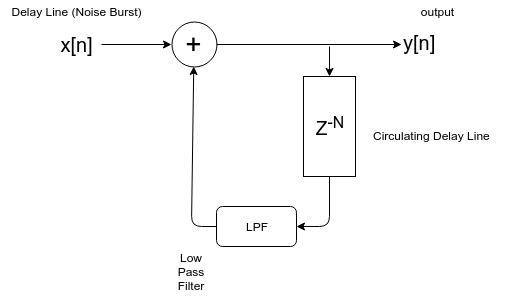

The diagram above was exported from draw.io. Its source (the exported page's mxGraphModel, read from the mxfile embedded in the PNG):
<mxGraphModel dx="880" dy="481" grid="1" gridSize="10" guides="1" tooltips="1" connect="1" arrows="1" fold="1" page="1" pageScale="1" pageWidth="1169" pageHeight="1652" background="#ffffff" math="0" shadow="0">
  <root>
    <mxCell id="0" />
    <mxCell id="1" parent="0" />
    <mxCell id="2" value="&lt;font style=&quot;font-size: 19px&quot;&gt;Z&lt;sup&gt;-N&lt;/sup&gt;&lt;/font&gt;" style="whiteSpace=wrap;html=1;" vertex="1" parent="1">
      <mxGeometry x="352" y="170" width="52" height="100" as="geometry" />
    </mxCell>
    <mxCell id="3" value="LPF" style="rounded=1;whiteSpace=wrap;html=1;" vertex="1" parent="1">
      <mxGeometry x="265" y="300" width="80" height="40" as="geometry" />
    </mxCell>
    <mxCell id="4" value="" style="endArrow=classic;html=1;exitX=0.5;exitY=1;entryX=1;entryY=0.5;" edge="1" source="2" target="3" parent="1">
      <mxGeometry x="345" y="270" width="50" height="50" as="geometry">
        <mxPoint x="388" y="150" as="sourcePoint" />
        <mxPoint x="404" y="320" as="targetPoint" />
        <Array as="points">
          <mxPoint x="378" y="320" />
        </Array>
      </mxGeometry>
    </mxCell>
    <mxCell id="5" value="" style="endArrow=classic;html=1;exitX=0;exitY=0.5;" edge="1" source="3" target="6" parent="1">
      <mxGeometry x="240" y="159.998641571583" width="50" height="50" as="geometry">
        <mxPoint x="220" y="340" as="sourcePoint" />
        <mxPoint x="200" y="300" as="targetPoint" />
        <Array as="points">
          <mxPoint x="240" y="320" />
        </Array>
      </mxGeometry>
    </mxCell>
    <mxCell id="6" value="&lt;font style=&quot;font-size: 28px&quot;&gt;+&lt;/font&gt;" style="ellipse;whiteSpace=wrap;html=1;" vertex="1" parent="1">
      <mxGeometry x="220" y="115" width="45" height="45" as="geometry" />
    </mxCell>
    <mxCell id="7" value="&lt;font style=&quot;font-size: 20px&quot;&gt;x[n]&lt;/font&gt;" style="text;html=1;strokeColor=none;fillColor=none;align=center;verticalAlign=middle;whiteSpace=wrap;overflow=hidden;" vertex="1" parent="1">
      <mxGeometry x="100" y="123" width="50" height="30" as="geometry" />
    </mxCell>
    <mxCell id="8" value="" style="endArrow=classic;html=1;exitX=1;exitY=0.5;entryX=0;entryY=0.5;" edge="1" source="7" target="6" parent="1">
      <mxGeometry x="150" y="138" width="50" height="50" as="geometry">
        <mxPoint x="150" y="110" as="sourcePoint" />
        <mxPoint x="200" y="60" as="targetPoint" />
      </mxGeometry>
    </mxCell>
    <mxCell id="9" value="" style="endArrow=classic;html=1;exitX=1;exitY=0.5;entryX=0;entryY=0.5;" edge="1" source="6" target="11" parent="1">
      <mxGeometry x="265" y="138" width="50" height="50" as="geometry">
        <mxPoint x="378" y="160" as="sourcePoint" />
        <mxPoint x="510" y="138" as="targetPoint" />
      </mxGeometry>
    </mxCell>
    <mxCell id="10" value="" style="endArrow=classic;html=1;entryX=0.5;entryY=0;" edge="1" target="2" parent="1">
      <mxGeometry x="378" y="140" width="50" height="50" as="geometry">
        <mxPoint x="378" y="140" as="sourcePoint" />
        <mxPoint x="430" y="73" as="targetPoint" />
      </mxGeometry>
    </mxCell>
    <mxCell id="11" value="&lt;font style=&quot;font-size: 20px&quot;&gt;y[n]&lt;/font&gt;" style="text;html=1;" vertex="1" parent="1">
      <mxGeometry x="450" y="118" width="50" height="40" as="geometry" />
    </mxCell>
    <mxCell id="12" value="&lt;span&gt;Delay Line (Noise Burst)&lt;/span&gt;" style="text;html=1;strokeColor=none;fillColor=none;align=center;verticalAlign=middle;whiteSpace=wrap;overflow=hidden;" vertex="1" parent="1">
      <mxGeometry x="50" y="95" width="150" height="20" as="geometry" />
    </mxCell>
    <mxCell id="13" value="&lt;span&gt;output&lt;/span&gt;" style="text;html=1;strokeColor=none;fillColor=none;align=center;verticalAlign=middle;whiteSpace=wrap;overflow=hidden;" vertex="1" parent="1">
      <mxGeometry x="410" y="95" width="150" height="20" as="geometry" />
    </mxCell>
    <mxCell id="14" value="Circulating Delay Line" style="text;html=1;resizable=0;points=[];autosize=1;align=left;verticalAlign=top;spacingTop=-4;" vertex="1" parent="1">
      <mxGeometry x="420" y="220" width="130" height="20" as="geometry" />
    </mxCell>
    <mxCell id="15" value="Low Pass Filter" style="text;html=1;strokeColor=none;fillColor=none;align=center;verticalAlign=middle;whiteSpace=wrap;overflow=hidden;" vertex="1" parent="1">
      <mxGeometry x="220" y="340" width="40" height="50" as="geometry" />
    </mxCell>
  </root>
</mxGraphModel>